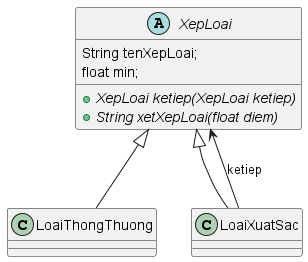

The diagram above was rendered by PlantUML. Its source (embedded in the PNG):
@startuml
'https://plantuml.com/class-diagram

abstract class XepLoai{
    String tenXepLoai;
    float min;
    +{abstract} XepLoai ketiep(XepLoai ketiep)
    +{abstract} String xetXepLoai(float diem)
}
XepLoai <|-- LoaiThongThuong
XepLoai <|-- LoaiXuatSac
LoaiXuatSac --> XepLoai : ketiep

@enduml